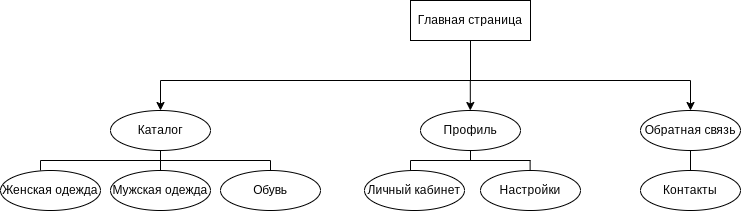

The diagram above was exported from draw.io. Its source (the exported page's mxGraphModel, read from the mxfile embedded in the PNG):
<mxGraphModel dx="1147" dy="602" grid="1" gridSize="10" guides="1" tooltips="1" connect="1" arrows="1" fold="1" page="1" pageScale="1" pageWidth="827" pageHeight="1169" math="0" shadow="0">
  <root>
    <mxCell id="0" />
    <mxCell id="1" parent="0" />
    <mxCell id="lk0KLdBAcPwQn4Uohkug-1" value="Главная страница" style="rounded=0;whiteSpace=wrap;html=1;" parent="1" vertex="1">
      <mxGeometry x="410" y="120" width="120" height="40" as="geometry" />
    </mxCell>
    <mxCell id="lk0KLdBAcPwQn4Uohkug-4" value="" style="endArrow=none;html=1;rounded=0;" parent="1" edge="1">
      <mxGeometry width="50" height="50" relative="1" as="geometry">
        <mxPoint x="160" y="200" as="sourcePoint" />
        <mxPoint x="690" y="200" as="targetPoint" />
      </mxGeometry>
    </mxCell>
    <mxCell id="lk0KLdBAcPwQn4Uohkug-25" value="" style="endArrow=classic;html=1;rounded=0;" parent="1" edge="1">
      <mxGeometry width="50" height="50" relative="1" as="geometry">
        <mxPoint x="160" y="200" as="sourcePoint" />
        <mxPoint x="160" y="230" as="targetPoint" />
      </mxGeometry>
    </mxCell>
    <mxCell id="lk0KLdBAcPwQn4Uohkug-28" value="" style="endArrow=classic;html=1;rounded=0;entryX=0.5;entryY=0;entryDx=0;entryDy=0;" parent="1" edge="1">
      <mxGeometry width="50" height="50" relative="1" as="geometry">
        <mxPoint x="469.81000000000006" y="200" as="sourcePoint" />
        <mxPoint x="469.81000000000006" y="230" as="targetPoint" />
      </mxGeometry>
    </mxCell>
    <mxCell id="lk0KLdBAcPwQn4Uohkug-29" value="" style="endArrow=classic;html=1;rounded=0;entryX=0.5;entryY=0;entryDx=0;entryDy=0;" parent="1" edge="1">
      <mxGeometry width="50" height="50" relative="1" as="geometry">
        <mxPoint x="690" y="200" as="sourcePoint" />
        <mxPoint x="690" y="230" as="targetPoint" />
      </mxGeometry>
    </mxCell>
    <mxCell id="lk0KLdBAcPwQn4Uohkug-30" value="" style="endArrow=none;html=1;rounded=0;entryX=0.5;entryY=1;entryDx=0;entryDy=0;" parent="1" target="lk0KLdBAcPwQn4Uohkug-1" edge="1">
      <mxGeometry width="50" height="50" relative="1" as="geometry">
        <mxPoint x="470" y="200" as="sourcePoint" />
        <mxPoint x="450" y="300" as="targetPoint" />
      </mxGeometry>
    </mxCell>
    <mxCell id="ugnvD5upp4LbuJCuLieq-2" value="Каталог" style="ellipse;whiteSpace=wrap;html=1;" parent="1" vertex="1">
      <mxGeometry x="110" y="230" width="100" height="40" as="geometry" />
    </mxCell>
    <mxCell id="ugnvD5upp4LbuJCuLieq-3" value="" style="endArrow=none;html=1;rounded=0;entryX=0.5;entryY=1;entryDx=0;entryDy=0;" parent="1" target="ugnvD5upp4LbuJCuLieq-2" edge="1">
      <mxGeometry width="50" height="50" relative="1" as="geometry">
        <mxPoint x="160" y="280" as="sourcePoint" />
        <mxPoint x="140" y="250" as="targetPoint" />
      </mxGeometry>
    </mxCell>
    <mxCell id="ugnvD5upp4LbuJCuLieq-4" value="" style="endArrow=none;html=1;rounded=0;" parent="1" edge="1">
      <mxGeometry width="50" height="50" relative="1" as="geometry">
        <mxPoint x="40" y="280" as="sourcePoint" />
        <mxPoint x="270" y="280" as="targetPoint" />
      </mxGeometry>
    </mxCell>
    <mxCell id="ugnvD5upp4LbuJCuLieq-6" value="&lt;font style=&quot;font-size: 12px;&quot;&gt;Мужская одежда&lt;/font&gt;" style="ellipse;whiteSpace=wrap;html=1;align=center;" parent="1" vertex="1">
      <mxGeometry x="110" y="290" width="100" height="40" as="geometry" />
    </mxCell>
    <mxCell id="ugnvD5upp4LbuJCuLieq-10" value="&lt;font style=&quot;font-size: 12px;&quot;&gt;Женская одежда&lt;/font&gt;" style="ellipse;whiteSpace=wrap;html=1;align=center;" parent="1" vertex="1">
      <mxGeometry y="290" width="100" height="40" as="geometry" />
    </mxCell>
    <mxCell id="ugnvD5upp4LbuJCuLieq-11" value="&lt;font style=&quot;font-size: 12px;&quot;&gt;Обувь&lt;/font&gt;" style="ellipse;whiteSpace=wrap;html=1;align=center;" parent="1" vertex="1">
      <mxGeometry x="220" y="290" width="100" height="40" as="geometry" />
    </mxCell>
    <mxCell id="ugnvD5upp4LbuJCuLieq-12" value="" style="endArrow=none;html=1;rounded=0;" parent="1" edge="1">
      <mxGeometry width="50" height="50" relative="1" as="geometry">
        <mxPoint x="40" y="290" as="sourcePoint" />
        <mxPoint x="40" y="280" as="targetPoint" />
      </mxGeometry>
    </mxCell>
    <mxCell id="ugnvD5upp4LbuJCuLieq-15" value="" style="endArrow=none;html=1;rounded=0;entryX=0.5;entryY=0;entryDx=0;entryDy=0;" parent="1" edge="1" target="ugnvD5upp4LbuJCuLieq-6">
      <mxGeometry width="50" height="50" relative="1" as="geometry">
        <mxPoint x="160" y="280" as="sourcePoint" />
        <mxPoint x="79.86" y="280" as="targetPoint" />
      </mxGeometry>
    </mxCell>
    <mxCell id="ugnvD5upp4LbuJCuLieq-16" value="" style="endArrow=none;html=1;rounded=0;" parent="1" edge="1">
      <mxGeometry width="50" height="50" relative="1" as="geometry">
        <mxPoint x="270" y="290" as="sourcePoint" />
        <mxPoint x="270" y="280" as="targetPoint" />
      </mxGeometry>
    </mxCell>
    <mxCell id="ugnvD5upp4LbuJCuLieq-29" value="Профиль" style="ellipse;whiteSpace=wrap;html=1;" parent="1" vertex="1">
      <mxGeometry x="420" y="230" width="100" height="40" as="geometry" />
    </mxCell>
    <mxCell id="ugnvD5upp4LbuJCuLieq-30" value="Обратная связь" style="ellipse;whiteSpace=wrap;html=1;" parent="1" vertex="1">
      <mxGeometry x="640" y="230" width="100" height="40" as="geometry" />
    </mxCell>
    <mxCell id="ugnvD5upp4LbuJCuLieq-31" value="" style="endArrow=none;html=1;rounded=0;entryX=0.5;entryY=1;entryDx=0;entryDy=0;" parent="1" target="ugnvD5upp4LbuJCuLieq-29" edge="1">
      <mxGeometry width="50" height="50" relative="1" as="geometry">
        <mxPoint x="470" y="280" as="sourcePoint" />
        <mxPoint x="600" y="270" as="targetPoint" />
      </mxGeometry>
    </mxCell>
    <mxCell id="ugnvD5upp4LbuJCuLieq-32" value="" style="endArrow=none;html=1;rounded=0;" parent="1" edge="1">
      <mxGeometry width="50" height="50" relative="1" as="geometry">
        <mxPoint x="410" y="280" as="sourcePoint" />
        <mxPoint x="530" y="280" as="targetPoint" />
      </mxGeometry>
    </mxCell>
    <mxCell id="ugnvD5upp4LbuJCuLieq-33" value="" style="endArrow=none;html=1;rounded=0;" parent="1" edge="1">
      <mxGeometry width="50" height="50" relative="1" as="geometry">
        <mxPoint x="410" y="290" as="sourcePoint" />
        <mxPoint x="410" y="280" as="targetPoint" />
      </mxGeometry>
    </mxCell>
    <mxCell id="ugnvD5upp4LbuJCuLieq-34" value="" style="endArrow=none;html=1;rounded=0;" parent="1" edge="1">
      <mxGeometry width="50" height="50" relative="1" as="geometry">
        <mxPoint x="529.62" y="290" as="sourcePoint" />
        <mxPoint x="529.62" y="280" as="targetPoint" />
      </mxGeometry>
    </mxCell>
    <mxCell id="ugnvD5upp4LbuJCuLieq-35" value="&lt;font style=&quot;font-size: 12px;&quot;&gt;Личный кабинет&lt;/font&gt;" style="ellipse;whiteSpace=wrap;html=1;align=center;" parent="1" vertex="1">
      <mxGeometry x="364" y="290" width="100" height="40" as="geometry" />
    </mxCell>
    <mxCell id="ugnvD5upp4LbuJCuLieq-36" value="&lt;font style=&quot;font-size: 12px;&quot;&gt;Настройки&lt;/font&gt;" style="ellipse;whiteSpace=wrap;html=1;align=center;" parent="1" vertex="1">
      <mxGeometry x="480" y="290" width="100" height="40" as="geometry" />
    </mxCell>
    <mxCell id="ugnvD5upp4LbuJCuLieq-37" value="" style="endArrow=none;html=1;rounded=0;entryX=0.5;entryY=1;entryDx=0;entryDy=0;exitX=0.5;exitY=0;exitDx=0;exitDy=0;" parent="1" target="ugnvD5upp4LbuJCuLieq-30" edge="1" source="ugnvD5upp4LbuJCuLieq-38">
      <mxGeometry width="50" height="50" relative="1" as="geometry">
        <mxPoint x="720" y="290" as="sourcePoint" />
        <mxPoint x="760" y="240" as="targetPoint" />
      </mxGeometry>
    </mxCell>
    <mxCell id="ugnvD5upp4LbuJCuLieq-38" value="&lt;font style=&quot;font-size: 12px;&quot;&gt;Контакты&lt;/font&gt;" style="ellipse;whiteSpace=wrap;html=1;align=center;" parent="1" vertex="1">
      <mxGeometry x="640" y="290" width="100" height="40" as="geometry" />
    </mxCell>
  </root>
</mxGraphModel>